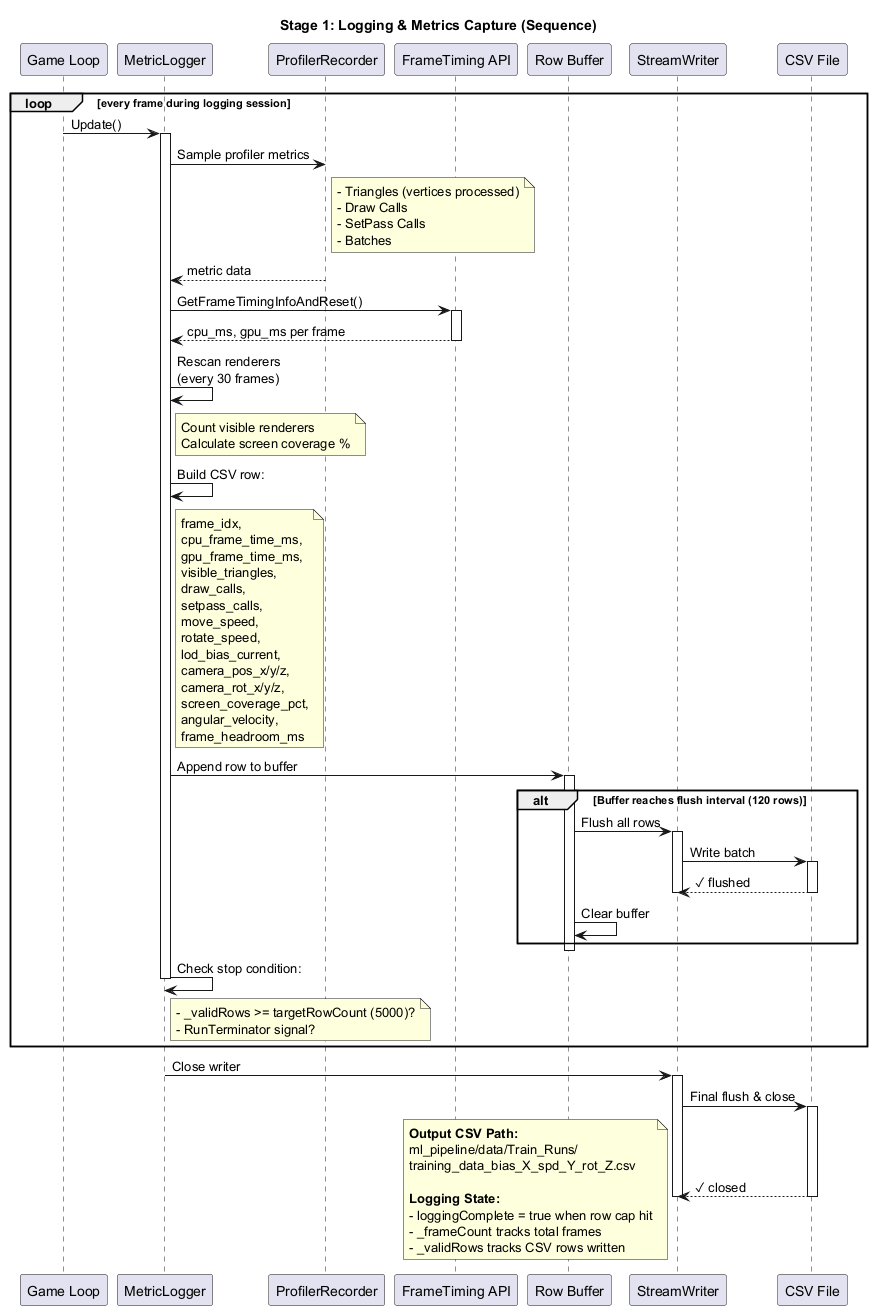

The diagram above was rendered by PlantUML. Its source (embedded in the PNG):
@startuml Stage_1_Logging_MetricsCapture

title Stage 1: Logging & Metrics Capture (Sequence)

participant "Game Loop" as gl
participant "MetricLogger" as ml
participant "ProfilerRecorder" as pr
participant "FrameTiming API" as ft
participant "Row Buffer" as buf
participant "StreamWriter" as sw
participant "CSV File" as csv

loop every frame during logging session
  gl -> ml: Update()
  activate ml

  ml -> pr: Sample profiler metrics
  note right of pr
    - Triangles (vertices processed)
    - Draw Calls
    - SetPass Calls
    - Batches
  end note
  pr --> ml: metric data

  ml -> ft: GetFrameTimingInfoAndReset()
  activate ft
  ft --> ml: cpu_ms, gpu_ms per frame
  deactivate ft

  ml -> ml: Rescan renderers\n(every 30 frames)
  note right of ml
    Count visible renderers
    Calculate screen coverage %
  end note

  ml -> ml: Build CSV row:
  note right of ml
    frame_idx,
    cpu_frame_time_ms,
    gpu_frame_time_ms,
    visible_triangles,
    draw_calls,
    setpass_calls,
    move_speed,
    rotate_speed,
    lod_bias_current,
    camera_pos_x/y/z,
    camera_rot_x/y/z,
    screen_coverage_pct,
    angular_velocity,
    frame_headroom_ms
  end note

  ml -> buf: Append row to buffer
  activate buf

  alt Buffer reaches flush interval (120 rows)
    buf -> sw: Flush all rows
    activate sw
    sw -> csv: Write batch
    activate csv
    csv --> sw: ✓ flushed
    deactivate csv
    deactivate sw
    buf -> buf: Clear buffer
  end

  deactivate buf

  ml -> ml: Check stop condition:
  note right of ml
    - _validRows >= targetRowCount (5000)?
    - RunTerminator signal?
  end note

  deactivate ml
end

ml -> sw: Close writer
activate sw
sw -> csv: Final flush & close
activate csv
csv --> sw: ✓ closed
deactivate csv
deactivate sw

note bottom
  **Output CSV Path:**
  ml_pipeline/data/Train_Runs/
  training_data_bias_X_spd_Y_rot_Z.csv

  **Logging State:**
  - loggingComplete = true when row cap hit
  - _frameCount tracks total frames
  - _validRows tracks CSV rows written
end note

@enduml